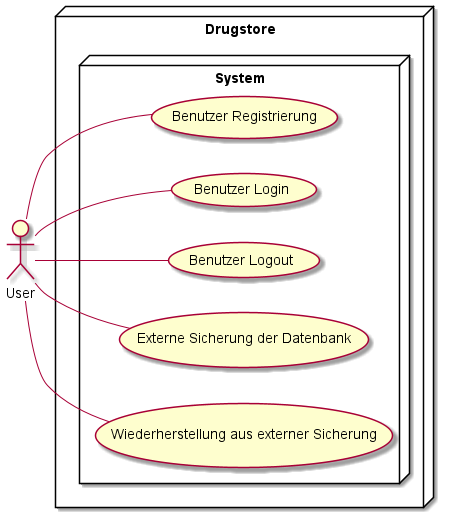

The diagram above was rendered by PlantUML. Its source (embedded in the PNG):
@startuml usecase-overview
left to right direction
node Drugstore {

     node System {
        usecase "Benutzer Registrierung" as UC11
        usecase "Benutzer Login" as UC12
        usecase "Benutzer Logout" as UC13
        usecase "Externe Sicherung der Datenbank" as UC14
        usecase "Wiederherstellung aus externer Sicherung" as UC15
    }

}

:User: -- UC11
:User: -- UC12
:User: -- UC13
:User: -- UC14
:User: -- UC15


@enduml